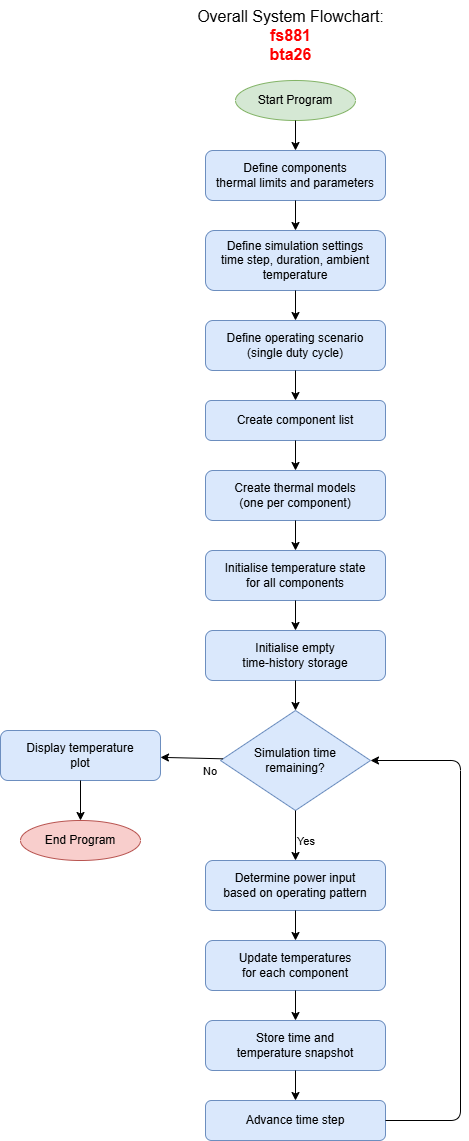

The diagram above was exported from draw.io. Its source (the exported page's mxGraphModel, read from the mxfile embedded in the PNG):
<mxGraphModel dx="691" dy="794" grid="0" gridSize="10" guides="1" tooltips="1" connect="1" arrows="1" fold="1" page="0" pageScale="1" pageWidth="827" pageHeight="1169" math="0" shadow="0">
  <root>
    <mxCell id="0" />
    <mxCell id="1" parent="0" />
    <mxCell id="ZSLpAtvE25XYSO4h18i0-1" parent="1" style="text;html=1;align=center;verticalAlign=middle;resizable=0;points=[];autosize=1;fontSize=16;" value="Overall System Flowchart:&lt;br&gt;&lt;font color='red'&gt;&lt;b&gt;fs881&lt;br&gt;bta26&lt;/b&gt;&lt;/font&gt;" vertex="1">
      <mxGeometry height="70" width="220" x="280" y="10" as="geometry" />
    </mxCell>
    <mxCell id="ZSLpAtvE25XYSO4h18i0-2" parent="1" style="ellipse;whiteSpace=wrap;html=1;fillColor=#d5e8d4;strokeColor=#82b366;" value="Start Program" vertex="1">
      <mxGeometry height="40" width="120" x="335" y="90" as="geometry" />
    </mxCell>
    <mxCell id="ZSLpAtvE25XYSO4h18i0-3" parent="1" style="rounded=1;whiteSpace=wrap;html=1;fillColor=#dae8fc;strokeColor=#6c8ebf;" value="Define components&lt;br&gt;thermal limits and parameters" vertex="1">
      <mxGeometry height="50" width="180" x="305" y="160" as="geometry" />
    </mxCell>
    <mxCell id="ZSLpAtvE25XYSO4h18i0-4" edge="1" parent="1" source="ZSLpAtvE25XYSO4h18i0-2" target="ZSLpAtvE25XYSO4h18i0-3">
      <mxGeometry relative="1" as="geometry" />
    </mxCell>
    <mxCell id="ZSLpAtvE25XYSO4h18i0-5" parent="1" style="rounded=1;whiteSpace=wrap;html=1;fillColor=#dae8fc;strokeColor=#6c8ebf;" value="Define simulation settings&lt;br&gt;time step, duration, ambient&lt;br&gt;temperature" vertex="1">
      <mxGeometry height="60" width="180" x="305" y="240" as="geometry" />
    </mxCell>
    <mxCell id="ZSLpAtvE25XYSO4h18i0-6" edge="1" parent="1" source="ZSLpAtvE25XYSO4h18i0-3" target="ZSLpAtvE25XYSO4h18i0-5">
      <mxGeometry relative="1" as="geometry" />
    </mxCell>
    <mxCell id="ZSLpAtvE25XYSO4h18i0-7" parent="1" style="rounded=1;whiteSpace=wrap;html=1;fillColor=#dae8fc;strokeColor=#6c8ebf;" value="Define operating scenario&lt;br&gt;(single duty cycle)" vertex="1">
      <mxGeometry height="50" width="180" x="305" y="330" as="geometry" />
    </mxCell>
    <mxCell id="ZSLpAtvE25XYSO4h18i0-8" edge="1" parent="1" source="ZSLpAtvE25XYSO4h18i0-5" target="ZSLpAtvE25XYSO4h18i0-7">
      <mxGeometry relative="1" as="geometry" />
    </mxCell>
    <mxCell id="ZSLpAtvE25XYSO4h18i0-9" parent="1" style="rounded=1;whiteSpace=wrap;html=1;fillColor=#dae8fc;strokeColor=#6c8ebf;" value="Create component list" vertex="1">
      <mxGeometry height="40" width="180" x="305" y="410" as="geometry" />
    </mxCell>
    <mxCell id="ZSLpAtvE25XYSO4h18i0-10" edge="1" parent="1" source="ZSLpAtvE25XYSO4h18i0-7" target="ZSLpAtvE25XYSO4h18i0-9">
      <mxGeometry relative="1" as="geometry" />
    </mxCell>
    <mxCell id="ZSLpAtvE25XYSO4h18i0-11" parent="1" style="rounded=1;whiteSpace=wrap;html=1;fillColor=#dae8fc;strokeColor=#6c8ebf;" value="Create thermal models&lt;br&gt;(one per component)" vertex="1">
      <mxGeometry height="50" width="180" x="305" y="480" as="geometry" />
    </mxCell>
    <mxCell id="ZSLpAtvE25XYSO4h18i0-12" edge="1" parent="1" source="ZSLpAtvE25XYSO4h18i0-9" target="ZSLpAtvE25XYSO4h18i0-11">
      <mxGeometry relative="1" as="geometry" />
    </mxCell>
    <mxCell id="ZSLpAtvE25XYSO4h18i0-13" parent="1" style="rounded=1;whiteSpace=wrap;html=1;fillColor=#dae8fc;strokeColor=#6c8ebf;" value="Initialise temperature state&lt;br&gt;for all components" vertex="1">
      <mxGeometry height="50" width="180" x="305" y="560" as="geometry" />
    </mxCell>
    <mxCell id="ZSLpAtvE25XYSO4h18i0-14" edge="1" parent="1" source="ZSLpAtvE25XYSO4h18i0-11" target="ZSLpAtvE25XYSO4h18i0-13">
      <mxGeometry relative="1" as="geometry" />
    </mxCell>
    <mxCell id="ZSLpAtvE25XYSO4h18i0-15" parent="1" style="rounded=1;whiteSpace=wrap;html=1;fillColor=#dae8fc;strokeColor=#6c8ebf;" value="Initialise empty&lt;br&gt;time-history storage" vertex="1">
      <mxGeometry height="50" width="180" x="305" y="640" as="geometry" />
    </mxCell>
    <mxCell id="ZSLpAtvE25XYSO4h18i0-16" edge="1" parent="1" source="ZSLpAtvE25XYSO4h18i0-13" target="ZSLpAtvE25XYSO4h18i0-15">
      <mxGeometry relative="1" as="geometry" />
    </mxCell>
    <mxCell id="ZSLpAtvE25XYSO4h18i0-17" parent="1" style="rhombus;whiteSpace=wrap;html=1;fillColor=#dae8fc;strokeColor=#6c8ebf;" value="Simulation time&lt;br&gt;remaining?" vertex="1">
      <mxGeometry height="100" width="150" x="320" y="720" as="geometry" />
    </mxCell>
    <mxCell id="ZSLpAtvE25XYSO4h18i0-18" edge="1" parent="1" source="ZSLpAtvE25XYSO4h18i0-15" target="ZSLpAtvE25XYSO4h18i0-17">
      <mxGeometry relative="1" as="geometry" />
    </mxCell>
    <mxCell id="ZSLpAtvE25XYSO4h18i0-19" parent="1" style="rounded=1;whiteSpace=wrap;html=1;fillColor=#dae8fc;strokeColor=#6c8ebf;" value="Determine power input&lt;br&gt;based on operating pattern" vertex="1">
      <mxGeometry height="50" width="180" x="305" y="870" as="geometry" />
    </mxCell>
    <mxCell id="ZSLpAtvE25XYSO4h18i0-20" edge="1" parent="1" source="ZSLpAtvE25XYSO4h18i0-17" target="ZSLpAtvE25XYSO4h18i0-19">
      <mxGeometry relative="1" as="geometry">
        <mxPoint as="offset" />
      </mxGeometry>
    </mxCell>
    <mxCell id="ZSLpAtvE25XYSO4h18i0-21" connectable="0" parent="ZSLpAtvE25XYSO4h18i0-20" style="edgeLabel;html=1;" value="Yes" vertex="1">
      <mxGeometry relative="1" x="-0.3" as="geometry" />
    </mxCell>
    <mxCell id="ZSLpAtvE25XYSO4h18i0-22" parent="1" style="rounded=1;whiteSpace=wrap;html=1;fillColor=#dae8fc;strokeColor=#6c8ebf;" value="Update temperatures&lt;br&gt;for each component" vertex="1">
      <mxGeometry height="50" width="180" x="305" y="950" as="geometry" />
    </mxCell>
    <mxCell id="ZSLpAtvE25XYSO4h18i0-23" edge="1" parent="1" source="ZSLpAtvE25XYSO4h18i0-19" target="ZSLpAtvE25XYSO4h18i0-22">
      <mxGeometry relative="1" as="geometry" />
    </mxCell>
    <mxCell id="ZSLpAtvE25XYSO4h18i0-24" parent="1" style="rounded=1;whiteSpace=wrap;html=1;fillColor=#dae8fc;strokeColor=#6c8ebf;" value="Store time and&lt;br&gt;temperature snapshot" vertex="1">
      <mxGeometry height="50" width="180" x="305" y="1030" as="geometry" />
    </mxCell>
    <mxCell id="ZSLpAtvE25XYSO4h18i0-25" edge="1" parent="1" source="ZSLpAtvE25XYSO4h18i0-22" target="ZSLpAtvE25XYSO4h18i0-24">
      <mxGeometry relative="1" as="geometry" />
    </mxCell>
    <mxCell id="ZSLpAtvE25XYSO4h18i0-26" parent="1" style="rounded=1;whiteSpace=wrap;html=1;fillColor=#dae8fc;strokeColor=#6c8ebf;" value="Advance time step" vertex="1">
      <mxGeometry height="40" width="180" x="305" y="1110" as="geometry" />
    </mxCell>
    <mxCell id="ZSLpAtvE25XYSO4h18i0-27" edge="1" parent="1" source="ZSLpAtvE25XYSO4h18i0-24" target="ZSLpAtvE25XYSO4h18i0-26">
      <mxGeometry relative="1" as="geometry" />
    </mxCell>
    <mxCell id="ZSLpAtvE25XYSO4h18i0-28" edge="1" parent="1" source="ZSLpAtvE25XYSO4h18i0-26" target="ZSLpAtvE25XYSO4h18i0-17">
      <mxGeometry relative="1" as="geometry">
        <Array as="points">
          <mxPoint x="560" y="1130" />
          <mxPoint x="560" y="770" />
        </Array>
      </mxGeometry>
    </mxCell>
    <mxCell id="ZSLpAtvE25XYSO4h18i0-29" parent="1" style="rounded=1;whiteSpace=wrap;html=1;fillColor=#dae8fc;strokeColor=#6c8ebf;" value="Display temperature&lt;br&gt;plot" vertex="1">
      <mxGeometry height="50" width="160" x="100" y="740" as="geometry" />
    </mxCell>
    <mxCell id="ZSLpAtvE25XYSO4h18i0-30" edge="1" parent="1" source="ZSLpAtvE25XYSO4h18i0-17" target="ZSLpAtvE25XYSO4h18i0-29">
      <mxGeometry relative="1" as="geometry" />
    </mxCell>
    <mxCell id="ZSLpAtvE25XYSO4h18i0-31" connectable="0" parent="ZSLpAtvE25XYSO4h18i0-30" style="edgeLabel;html=1;" value="No" vertex="1">
      <mxGeometry relative="1" x="-0.3" as="geometry" />
    </mxCell>
    <mxCell id="ZSLpAtvE25XYSO4h18i0-32" parent="1" style="ellipse;whiteSpace=wrap;html=1;fillColor=#f8cecc;strokeColor=#b85450;" value="End Program" vertex="1">
      <mxGeometry height="40" width="120" x="120" y="830" as="geometry" />
    </mxCell>
    <mxCell id="ZSLpAtvE25XYSO4h18i0-33" edge="1" parent="1" source="ZSLpAtvE25XYSO4h18i0-29" target="ZSLpAtvE25XYSO4h18i0-32">
      <mxGeometry relative="1" as="geometry" />
    </mxCell>
  </root>
</mxGraphModel>